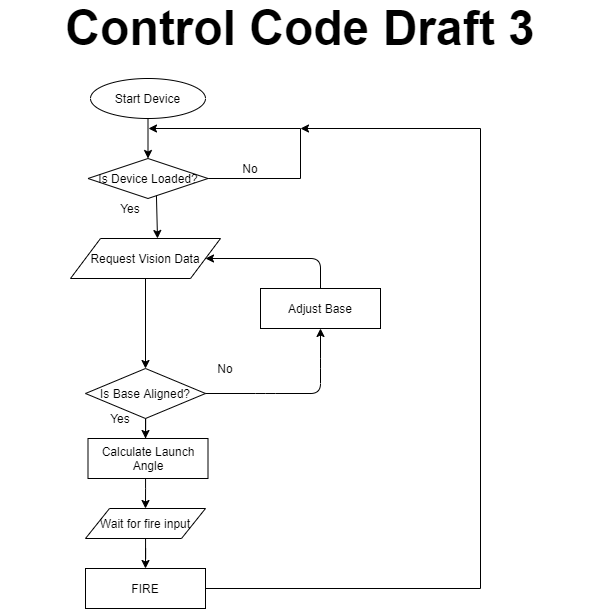

The diagram above was exported from draw.io. Its source (the exported page's mxGraphModel, read from the mxfile embedded in the PNG):
<mxGraphModel dx="1673" dy="888" grid="1" gridSize="10" guides="1" tooltips="1" connect="1" arrows="1" fold="1" page="1" pageScale="1" pageWidth="850" pageHeight="1100" math="0" shadow="0">
  <root>
    <mxCell id="0" />
    <mxCell id="1" parent="0" />
    <mxCell id="XYkQJ-_1GnSSTU_lcY7t-8" value="" style="edgeStyle=orthogonalEdgeStyle;rounded=0;orthogonalLoop=1;jettySize=auto;html=1;" edge="1" parent="1" source="XYkQJ-_1GnSSTU_lcY7t-1">
      <mxGeometry relative="1" as="geometry">
        <mxPoint x="272.5" y="180" as="targetPoint" />
      </mxGeometry>
    </mxCell>
    <mxCell id="XYkQJ-_1GnSSTU_lcY7t-1" value="Start Device" style="ellipse;whiteSpace=wrap;html=1;" vertex="1" parent="1">
      <mxGeometry x="215" y="100" width="115" height="40" as="geometry" />
    </mxCell>
    <mxCell id="XYkQJ-_1GnSSTU_lcY7t-12" value="" style="edgeStyle=orthogonalEdgeStyle;rounded=0;orthogonalLoop=1;jettySize=auto;html=1;" edge="1" parent="1" source="XYkQJ-_1GnSSTU_lcY7t-9">
      <mxGeometry relative="1" as="geometry">
        <mxPoint x="273" y="150" as="targetPoint" />
        <Array as="points">
          <mxPoint x="425" y="200" />
          <mxPoint x="425" y="150" />
        </Array>
      </mxGeometry>
    </mxCell>
    <mxCell id="XYkQJ-_1GnSSTU_lcY7t-15" value="" style="edgeStyle=orthogonalEdgeStyle;rounded=0;orthogonalLoop=1;jettySize=auto;html=1;entryX=0.58;entryY=0;entryDx=0;entryDy=0;entryPerimeter=0;exitX=0.57;exitY=0.893;exitDx=0;exitDy=0;exitPerimeter=0;" edge="1" parent="1" source="XYkQJ-_1GnSSTU_lcY7t-9" target="XYkQJ-_1GnSSTU_lcY7t-18">
      <mxGeometry relative="1" as="geometry">
        <mxPoint x="282" y="220" as="sourcePoint" />
        <mxPoint x="275" y="250" as="targetPoint" />
        <Array as="points">
          <mxPoint x="282" y="216" />
        </Array>
      </mxGeometry>
    </mxCell>
    <mxCell id="XYkQJ-_1GnSSTU_lcY7t-9" value="Is Device Loaded?" style="rhombus;whiteSpace=wrap;html=1;" vertex="1" parent="1">
      <mxGeometry x="212.5" y="180" width="120" height="40" as="geometry" />
    </mxCell>
    <mxCell id="XYkQJ-_1GnSSTU_lcY7t-13" value="No" style="text;html=1;strokeColor=none;fillColor=none;align=center;verticalAlign=middle;whiteSpace=wrap;rounded=0;" vertex="1" parent="1">
      <mxGeometry x="355" y="180" width="40" height="20" as="geometry" />
    </mxCell>
    <mxCell id="XYkQJ-_1GnSSTU_lcY7t-16" value="Yes" style="text;html=1;strokeColor=none;fillColor=none;align=center;verticalAlign=middle;whiteSpace=wrap;rounded=0;" vertex="1" parent="1">
      <mxGeometry x="235" y="220" width="40" height="20" as="geometry" />
    </mxCell>
    <mxCell id="XYkQJ-_1GnSSTU_lcY7t-20" value="" style="edgeStyle=orthogonalEdgeStyle;rounded=0;orthogonalLoop=1;jettySize=auto;html=1;" edge="1" parent="1" source="XYkQJ-_1GnSSTU_lcY7t-18" target="XYkQJ-_1GnSSTU_lcY7t-19">
      <mxGeometry relative="1" as="geometry" />
    </mxCell>
    <mxCell id="XYkQJ-_1GnSSTU_lcY7t-18" value="Request Vision Data" style="shape=parallelogram;perimeter=parallelogramPerimeter;whiteSpace=wrap;html=1;" vertex="1" parent="1">
      <mxGeometry x="195" y="260" width="150" height="40" as="geometry" />
    </mxCell>
    <mxCell id="XYkQJ-_1GnSSTU_lcY7t-26" value="" style="edgeStyle=orthogonalEdgeStyle;rounded=0;orthogonalLoop=1;jettySize=auto;html=1;" edge="1" parent="1" source="XYkQJ-_1GnSSTU_lcY7t-19">
      <mxGeometry relative="1" as="geometry">
        <mxPoint x="270" y="460" as="targetPoint" />
      </mxGeometry>
    </mxCell>
    <mxCell id="XYkQJ-_1GnSSTU_lcY7t-19" value="Is Base Aligned?" style="rhombus;whiteSpace=wrap;html=1;" vertex="1" parent="1">
      <mxGeometry x="210" y="390" width="120" height="50" as="geometry" />
    </mxCell>
    <mxCell id="XYkQJ-_1GnSSTU_lcY7t-21" value="" style="endArrow=classic;html=1;exitX=0.5;exitY=0;exitDx=0;exitDy=0;entryX=1;entryY=0.5;entryDx=0;entryDy=0;" edge="1" parent="1" source="XYkQJ-_1GnSSTU_lcY7t-23" target="XYkQJ-_1GnSSTU_lcY7t-18">
      <mxGeometry width="50" height="50" relative="1" as="geometry">
        <mxPoint x="325" y="420" as="sourcePoint" />
        <mxPoint x="355" y="310" as="targetPoint" />
        <Array as="points">
          <mxPoint x="445" y="340" />
          <mxPoint x="445" y="280" />
        </Array>
      </mxGeometry>
    </mxCell>
    <mxCell id="XYkQJ-_1GnSSTU_lcY7t-22" value="No" style="text;html=1;strokeColor=none;fillColor=none;align=center;verticalAlign=middle;whiteSpace=wrap;rounded=0;" vertex="1" parent="1">
      <mxGeometry x="330" y="380" width="40" height="20" as="geometry" />
    </mxCell>
    <mxCell id="XYkQJ-_1GnSSTU_lcY7t-23" value="Adjust Base" style="rounded=0;whiteSpace=wrap;html=1;" vertex="1" parent="1">
      <mxGeometry x="385" y="310" width="120" height="40" as="geometry" />
    </mxCell>
    <mxCell id="XYkQJ-_1GnSSTU_lcY7t-24" value="" style="endArrow=classic;html=1;exitX=1;exitY=0.5;exitDx=0;exitDy=0;entryX=0.5;entryY=1;entryDx=0;entryDy=0;" edge="1" parent="1" source="XYkQJ-_1GnSSTU_lcY7t-19" target="XYkQJ-_1GnSSTU_lcY7t-23">
      <mxGeometry width="50" height="50" relative="1" as="geometry">
        <mxPoint x="330" y="405" as="sourcePoint" />
        <mxPoint x="330" y="310" as="targetPoint" />
        <Array as="points">
          <mxPoint x="390" y="415" />
          <mxPoint x="445" y="415" />
          <mxPoint x="445" y="390" />
        </Array>
      </mxGeometry>
    </mxCell>
    <mxCell id="XYkQJ-_1GnSSTU_lcY7t-27" value="Yes" style="text;html=1;strokeColor=none;fillColor=none;align=center;verticalAlign=middle;whiteSpace=wrap;rounded=0;" vertex="1" parent="1">
      <mxGeometry x="225" y="430" width="40" height="20" as="geometry" />
    </mxCell>
    <mxCell id="XYkQJ-_1GnSSTU_lcY7t-28" value="FIRE" style="rounded=0;whiteSpace=wrap;html=1;" vertex="1" parent="1">
      <mxGeometry x="210" y="590" width="120" height="40" as="geometry" />
    </mxCell>
    <mxCell id="XYkQJ-_1GnSSTU_lcY7t-42" value="" style="edgeStyle=orthogonalEdgeStyle;rounded=0;orthogonalLoop=1;jettySize=auto;html=1;exitX=1;exitY=0.5;exitDx=0;exitDy=0;" edge="1" parent="1" source="XYkQJ-_1GnSSTU_lcY7t-28">
      <mxGeometry relative="1" as="geometry">
        <mxPoint x="605" y="560" as="sourcePoint" />
        <mxPoint x="425" y="150" as="targetPoint" />
        <Array as="points">
          <mxPoint x="605" y="610" />
          <mxPoint x="605" y="150" />
        </Array>
      </mxGeometry>
    </mxCell>
    <mxCell id="XYkQJ-_1GnSSTU_lcY7t-44" value="" style="edgeStyle=orthogonalEdgeStyle;rounded=0;orthogonalLoop=1;jettySize=auto;html=1;entryX=0.5;entryY=0;entryDx=0;entryDy=0;" edge="1" parent="1" source="XYkQJ-_1GnSSTU_lcY7t-29" target="XYkQJ-_1GnSSTU_lcY7t-46">
      <mxGeometry relative="1" as="geometry">
        <mxPoint x="270" y="540" as="targetPoint" />
        <Array as="points">
          <mxPoint x="270" y="510" />
          <mxPoint x="270" y="510" />
        </Array>
      </mxGeometry>
    </mxCell>
    <mxCell id="XYkQJ-_1GnSSTU_lcY7t-29" value="Calculate Launch Angle" style="rounded=0;whiteSpace=wrap;html=1;" vertex="1" parent="1">
      <mxGeometry x="212.5" y="460" width="120" height="40" as="geometry" />
    </mxCell>
    <mxCell id="XYkQJ-_1GnSSTU_lcY7t-40" style="edgeStyle=orthogonalEdgeStyle;rounded=0;orthogonalLoop=1;jettySize=auto;html=1;exitX=0.5;exitY=1;exitDx=0;exitDy=0;" edge="1" parent="1">
      <mxGeometry relative="1" as="geometry">
        <mxPoint x="595" y="610" as="sourcePoint" />
        <mxPoint x="595" y="610" as="targetPoint" />
      </mxGeometry>
    </mxCell>
    <mxCell id="XYkQJ-_1GnSSTU_lcY7t-43" value="&lt;b&gt;&lt;font style=&quot;font-size: 48px&quot;&gt;Control Code Draft 3&lt;/font&gt;&lt;/b&gt;" style="text;html=1;strokeColor=none;fillColor=none;align=center;verticalAlign=middle;whiteSpace=wrap;rounded=0;" vertex="1" parent="1">
      <mxGeometry x="125" y="40" width="600" height="20" as="geometry" />
    </mxCell>
    <mxCell id="XYkQJ-_1GnSSTU_lcY7t-51" value="" style="edgeStyle=orthogonalEdgeStyle;rounded=0;orthogonalLoop=1;jettySize=auto;html=1;" edge="1" parent="1" source="XYkQJ-_1GnSSTU_lcY7t-46">
      <mxGeometry relative="1" as="geometry">
        <mxPoint x="270" y="590" as="targetPoint" />
      </mxGeometry>
    </mxCell>
    <mxCell id="XYkQJ-_1GnSSTU_lcY7t-46" value="Wait for fire input" style="shape=parallelogram;perimeter=parallelogramPerimeter;whiteSpace=wrap;html=1;" vertex="1" parent="1">
      <mxGeometry x="210" y="530" width="120" height="30" as="geometry" />
    </mxCell>
  </root>
</mxGraphModel>